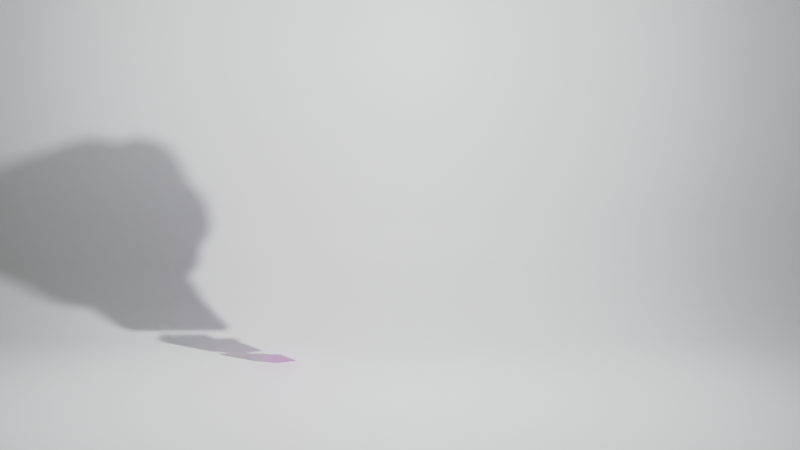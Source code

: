 # Source: fullstack_02_light_colour.blend  (saved by Blender 4.0.36; exported with 4.5.12 LTS)
import bpy
from mathutils import Matrix  # noqa: F401  (used for matrix-valued properties, if any)

bpy.ops.wm.read_factory_settings(use_empty=True)
scene = bpy.context.scene
scene.name = 'Scene'

# ---- collections
col_bkg = bpy.data.collections.new('bkg'); scene.collection.children.link(col_bkg)
col_logos = bpy.data.collections.new('logos'); scene.collection.children.link(col_logos)
col_shadow = bpy.data.collections.new('Shadow'); scene.collection.children.link(col_shadow)
col_shadow.hide_render = True
col_shadow.hide_viewport = True

# ---- images (referenced by path relative to the original .blend; pixels are not part of the script)
import os
ASSET_DIR = os.environ.get("B2B_ASSET_DIR", "")  # directory of the original .blend (textures are referenced by path, not embedded)
HERE = os.path.dirname(os.path.abspath(__file__))  # packed textures are extracted next to this script under _unpacked/

def load_image(name, relpath, width, height, colorspace="sRGB"):
    """Load a texture the original file referenced (path relative to the .blend, or extracted next to this script)."""
    p = next((c for c in (os.path.join(HERE, relpath), os.path.join(ASSET_DIR, relpath)) if relpath and os.path.exists(c)), "")
    if p:
        img = bpy.data.images.load(p, check_existing=True)
        img.name = name
    else:  # same state as the original file: an image datablock whose file is absent (Cycles renders it pink)
        img = bpy.data.images.new(name, width, height)
        img.source = "FILE"
        img.filepath = "//" + (relpath or name)
    img.colorspace_settings.name = colorspace
    return img
img_html5_png = load_image('html5.png', 'html5.png', 1024, 1024, 'sRGB')
img_css_png = load_image('css.png', 'css.png', 1024, 1024, 'sRGB')
img_javascript_png = load_image('javascript.png', 'javascript.png', 1024, 1024, 'sRGB')

# ---- materials (node trees are filled in below, after node groups)
mat_material_001 = bpy.data.materials.new('Material.001')
mat_html___shield = bpy.data.materials.new('html - shield')
mat_html___title_text = bpy.data.materials.new('html - title text')
mat_css = bpy.data.materials.new('css')
mat_js = bpy.data.materials.new('js')
mat_react = bpy.data.materials.new('react')

# ---- material node trees
mat_material_001.use_nodes = True; mat_material_001.node_tree.nodes.clear()
_N = mat_material_001.node_tree.nodes; _L = mat_material_001.node_tree.links
n0 = _N.new('ShaderNodeBsdfPrincipled'); n0.name = 'Principled BSDF'; n0.location = (10, 300)
n0.distribution = 'GGX'
n0.subsurface_method = 'RANDOM_WALK_SKIN'
n0.inputs[3].default_value = 1.45
n0.inputs[27].default_value = (0.0, 0.0, 0.0, 1.0)
n0.inputs[28].default_value = 1.0
n1 = _N.new('ShaderNodeOutputMaterial'); n1.name = 'Material Output'; n1.location = (300, 300)
_L.new(n0.outputs[0], n1.inputs[0])
n1.is_active_output = True
mat_html___shield.use_nodes = True; mat_html___shield.node_tree.nodes.clear()
_N = mat_html___shield.node_tree.nodes; _L = mat_html___shield.node_tree.links
n0 = _N.new('ShaderNodeOutputMaterial'); n0.name = 'Material Output'; n0.location = (300, 300)
n1 = _N.new('ShaderNodeTexImage'); n1.name = 'Image Texture'; n1.location = (-488, 157)
n1.image = img_html5_png
n2 = _N.new('ShaderNodeBsdfPrincipled'); n2.name = 'Principled BSDF'; n2.location = (-46, 294)
n2.distribution = 'GGX'
n2.subsurface_method = 'RANDOM_WALK_SKIN'
n2.inputs[2].default_value = 0.2068
n2.inputs[3].default_value = 1.45
n2.inputs[27].default_value = (0.0, 0.0, 0.0, 1.0)
n2.inputs[28].default_value = 1.0
_L.new(n2.outputs[0], n0.inputs[0])
_L.new(n1.outputs[0], n2.inputs[0])
n0.is_active_output = True
mat_html___title_text.use_nodes = True; mat_html___title_text.node_tree.nodes.clear()
_N = mat_html___title_text.node_tree.nodes; _L = mat_html___title_text.node_tree.links
n0 = _N.new('ShaderNodeBsdfPrincipled'); n0.name = 'Principled BSDF'; n0.location = (10, 300)
n0.distribution = 'GGX'
n0.subsurface_method = 'RANDOM_WALK_SKIN'
n0.inputs[0].default_value = (0.003347, 0.003347, 0.003035, 1.0)
n0.inputs[3].default_value = 1.45
n0.inputs[27].default_value = (0.0, 0.0, 0.0, 1.0)
n0.inputs[28].default_value = 1.0
n1 = _N.new('ShaderNodeOutputMaterial'); n1.name = 'Material Output'; n1.location = (300, 300)
_L.new(n0.outputs[0], n1.inputs[0])
n1.is_active_output = True
mat_css.use_nodes = True; mat_css.node_tree.nodes.clear()
_N = mat_css.node_tree.nodes; _L = mat_css.node_tree.links
n0 = _N.new('ShaderNodeOutputMaterial'); n0.name = 'Material Output'; n0.location = (415, 303)
n1 = _N.new('ShaderNodeBsdfPrincipled'); n1.name = 'Principled BSDF'; n1.location = (74, 315)
n1.distribution = 'GGX'
n1.subsurface_method = 'RANDOM_WALK_SKIN'
n1.inputs[3].default_value = 1.45
n1.inputs[27].default_value = (0.0, 0.0, 0.0, 1.0)
n1.inputs[28].default_value = 1.0
n2 = _N.new('ShaderNodeTexImage'); n2.name = 'Image Texture'; n2.location = (-402, 263)
n2.image = img_css_png
_L.new(n1.outputs[0], n0.inputs[0])
_L.new(n2.outputs[0], n1.inputs[0])
n0.is_active_output = True
mat_js.use_nodes = True; mat_js.node_tree.nodes.clear()
_N = mat_js.node_tree.nodes; _L = mat_js.node_tree.links
n0 = _N.new('ShaderNodeOutputMaterial'); n0.name = 'Material Output'; n0.location = (300, 300)
n1 = _N.new('ShaderNodeBsdfPrincipled'); n1.name = 'Principled BSDF'; n1.location = (10, 300)
n1.distribution = 'GGX'
n1.subsurface_method = 'RANDOM_WALK_SKIN'
n1.inputs[3].default_value = 1.45
n1.inputs[27].default_value = (0.0, 0.0, 0.0, 1.0)
n1.inputs[28].default_value = 1.0
n2 = _N.new('ShaderNodeTexImage'); n2.name = 'Image Texture'; n2.location = (-318, 279)
n2.image = img_javascript_png
_L.new(n1.outputs[0], n0.inputs[0])
_L.new(n2.outputs[0], n1.inputs[0])
n0.is_active_output = True
mat_react.use_nodes = True; mat_react.node_tree.nodes.clear()
_N = mat_react.node_tree.nodes; _L = mat_react.node_tree.links
n0 = _N.new('ShaderNodeBsdfPrincipled'); n0.name = 'Principled BSDF'; n0.location = (10, 300)
n0.distribution = 'GGX'
n0.subsurface_method = 'RANDOM_WALK_SKIN'
n0.inputs[0].default_value = (0.006995, 0.3419, 0.5906, 1.0)
n0.inputs[2].default_value = 0.3114
n0.inputs[3].default_value = 1.45
n0.inputs[27].default_value = (0.0, 0.0, 0.0, 1.0)
n0.inputs[28].default_value = 1.0
n1 = _N.new('ShaderNodeOutputMaterial'); n1.name = 'Material Output'; n1.location = (300, 300)
_L.new(n0.outputs[0], n1.inputs[0])
n1.is_active_output = True

# ---- world
world_world = bpy.data.worlds.new('World'); scene.world = world_world
world_world.use_nodes = True; world_world.node_tree.nodes.clear()
_N = world_world.node_tree.nodes; _L = world_world.node_tree.links
n0 = _N.new('ShaderNodeOutputWorld'); n0.name = 'World Output'; n0.location = (300, 300)
n1 = _N.new('ShaderNodeBackground'); n1.name = 'Background'; n1.location = (10, 300)
n1.inputs[0].default_value = (0.05088, 0.05088, 0.05088, 1.0)
n1.inputs[1].default_value = 2.5
_L.new(n1.outputs[0], n0.inputs[0])
n0.is_active_output = True
world_world.color = (0.05088, 0.05088, 0.05088)
world_world.use_sun_shadow = False
world_world.sun_shadow_jitter_overblur = 0.0

# ---- cameras
cam_camera = bpy.data.cameras.new('Camera')
cam_camera.clip_end = 100.0
cam_camera.ortho_scale = 7.314
cam_camera.dof.use_dof = True
cam_camera.dof.aperture_fstop = 4.0

# ---- lights
light_light = bpy.data.lights.new('Light', 'POINT')
light_light.color = (0.9527, 0.9853, 1.0)
light_light.transmission_factor = 0.0
light_light.use_soft_falloff = False
light_light.energy = 1000.0
light_light.shadow_soft_size = 0.1
light_light.shadow_maximum_resolution = 0.006
light_light.use_absolute_resolution = True
light_light_001 = bpy.data.lights.new('Light.001', 'POINT')
light_light_001.color = (0.9335, 1.0, 0.9702)
light_light_001.transmission_factor = 0.0
light_light_001.use_shadow = False
light_light_001.use_soft_falloff = False
light_light_001.energy = 200.0
light_light_001.shadow_soft_size = 0.1
light_light_001.shadow_maximum_resolution = 0.006
light_light_001.use_absolute_resolution = True

# ---- meshes
me_plane = bpy.data.meshes.new('Plane')
me_plane.from_pydata([(-1.0, -16.74, 0.0), (1.0, -16.74, 0.0), (-1.0, 1.0, 0.0), (1.0, 1.0, 0.0), (-1.0, 1.506, 0.1306), (1.0, 1.506, 0.1306), (-1.0, 1.939, 0.3593), (1.0, 1.939, 0.3593), (-1.0, 2.437, 0.8329), (1.0, 2.437, 0.8329), (-1.0, 2.772, 1.462), (1.0, 2.772, 1.462), (-1.0, 2.837, 2.719), (1.0, 2.837, 2.719), (-1.0, 2.837, 5.022), (1.0, 2.837, 5.022), (-1.0, 2.837, 12.34), (1.0, 2.837, 12.34)], [], [(0, 1, 3, 2), (2, 3, 5, 4), (4, 5, 7, 6), (6, 7, 9, 8), (8, 9, 11, 10), (10, 11, 13, 12), (12, 13, 15, 14), (14, 15, 17, 16)])
me_plane.polygons.foreach_set('use_smooth', [True] * 8)
_uv = me_plane.uv_layers.new(name='UVMap')
_uv.uv.foreach_set('vector', [0.0, 0.0, 1.0, 0.0, 1.0, 1.0, 0.0, 1.0, 0.0, 1.0, 1.0, 1.0, 1.0, 1.0, 0.0, 1.0, 0.0, 1.0, 1.0, 1.0, 1.0, 1.0, 0.0, 1.0, 0.0, 1.0, 1.0, 1.0, 1.0, 1.0, 0.0, 1.0, 0.0, 1.0, 1.0, 1.0, 1.0, 1.0, 0.0, 1.0, 0.0, 1.0, 1.0, 1.0, 1.0, 1.0, 0.0, 1.0, 0.0, 1.0, 1.0, 1.0, 1.0, 1.0, 0.0, 1.0, 0.0, 1.0, 1.0, 1.0, 1.0, 1.0, 0.0, 1.0])
me_plane.materials.append(mat_material_001)
me_plane.update()
me_plane_001 = bpy.data.meshes.new('Plane.001')
me_plane_001.from_pydata([(1.658, 4.225e-08, 0.04812), (2.189, 4.196e-08, 0.05029), (1.599, 1.354e-07, 0.7045), (2.241, 1.358e-07, 0.7011), (1.923, -0.0641, -0.02833), (1.92, -0.03502, 0.7028), (1.67, 1.137e-07, 0.8633), (1.704, 1.137e-07, 0.8633), (1.67, 1.192e-07, 0.8232), (1.704, 1.193e-07, 0.8232), (1.67, 1.245e-07, 0.7811), (1.704, 1.246e-07, 0.7877), (1.67, 1.301e-07, 0.7471), (1.704, 1.302e-07, 0.7471), (1.748, 1.192e-07, 0.8232), (1.748, 1.245e-07, 0.7877), (1.788, 1.192e-07, 0.8232), (1.788, 1.245e-07, 0.7811), (1.748, 1.138e-07, 0.8633), (1.788, 1.138e-07, 0.8633), (1.748, 1.302e-07, 0.7471), (1.788, 1.302e-07, 0.7471), (1.807, 1.191e-07, 0.8232), (1.807, 1.137e-07, 0.8633), (1.844, 1.191e-07, 0.8232), (1.844, 1.137e-07, 0.8633), (1.883, 1.189e-07, 0.8232), (1.883, 1.135e-07, 0.8633), (1.919, 1.19e-07, 0.8232), (1.919, 1.136e-07, 0.8633), (1.844, 1.244e-07, 0.7811), (1.883, 1.242e-07, 0.7811), (1.844, 1.303e-07, 0.7471), (1.883, 1.302e-07, 0.7471), (1.939, 1.22e-07, 0.8038), (1.939, 1.138e-07, 0.8633), (1.978, 1.22e-07, 0.8042), (1.978, 1.137e-07, 0.8633), (1.939, 1.301e-07, 0.7471), (1.978, 1.3e-07, 0.7471), (2.006, 1.276e-07, 0.7621), (2.007, 1.194e-07, 0.821), (2.035, 1.22e-07, 0.8042), (2.036, 1.137e-07, 0.8633), (2.076, 1.22e-07, 0.8042), (2.076, 1.137e-07, 0.8633), (2.037, 1.301e-07, 0.7471), (2.076, 1.301e-07, 0.7471), (2.102, 1.247e-07, 0.7811), (2.102, 1.139e-07, 0.8633), (2.102, 1.3e-07, 0.7471), (2.135, 1.244e-07, 0.7811), (2.135, 1.137e-07, 0.8633), (2.135, 1.297e-07, 0.7471), (2.194, 1.248e-07, 0.7811), (2.194, 1.301e-07, 0.7471)], [], [(0, 4, 1, 3, 5, 2), (6, 7, 9, 8), (8, 9, 11, 10), (10, 11, 13, 12), (11, 9, 14, 15), (15, 14, 16, 17), (16, 14, 18, 19), (15, 17, 21, 20), (22, 23, 25, 24), (24, 25, 27, 26), (26, 27, 29, 28), (24, 26, 31, 30), (30, 31, 33, 32), (34, 35, 37, 36), (34, 36, 39, 38), (36, 37, 41, 40), (40, 41, 43, 42), (42, 43, 45, 44), (42, 44, 47, 46), (48, 49, 52, 51), (48, 51, 53, 50), (53, 51, 54, 55)])
me_plane_001.polygons.foreach_set('material_index', [0, 1, 1, 1, 1, 1, 1, 1, 1, 1, 1, 1, 1, 1, 1, 1, 1, 1, 1, 1, 1, 1])
_uv = me_plane_001.uv_layers.new(name='UVMap')
_uv.uv.foreach_set('vector', [0.1946, 0.1253, 0.5041, 0.04709, 0.8225, 0.1269, 0.8913, 0.7733, 0.5072, 0.7754, 0.1256, 0.7753, 0.0, 0.0, 0.0, 0.0, 0.0, 0.0, 0.0, 0.0, 0.0, 0.0, 0.0, 0.0, 0.0, 0.0, 0.0, 0.0, 0.0, 0.0, 0.0, 0.0, 0.0, 0.0, 0.0, 0.0, 0.0, 0.0, 0.0, 0.0, 0.0, 0.0, 0.0, 0.0, 0.0, 0.0, 0.0, 0.0, 0.0, 0.0, 0.0, 0.0, 0.0, 0.0, 0.0, 0.0, 0.0, 0.0, 0.0, 0.0, 0.0, 0.0, 0.0, 0.0, 0.0, 0.0, 0.0, 0.0, 0.0, 0.0, 0.0, 0.0, 0.0, 0.0, 0.0, 0.0, 0.0, 0.0, 0.0, 0.0, 0.0, 0.0, 0.0, 0.0, 0.0, 0.0, 0.0, 0.0, 0.0, 0.0, 0.0, 0.0, 0.0, 0.0, 0.0, 0.0, 0.0, 0.0, 0.0, 0.0, 0.0, 0.0, 0.0, 0.0, 0.0, 0.0, 0.0, 0.0, 0.0, 0.0, 0.0, 0.0, 0.0, 0.0, 0.0, 0.0, 0.0, 0.0, 0.0, 0.0, 0.0, 0.0, 0.0, 0.0, 0.0, 0.0, 0.0, 0.0, 0.0, 0.0, 0.0, 0.0, 0.0, 0.0, 0.0, 0.0, 0.0, 0.0, 0.0, 0.0, 0.0, 0.0, 0.0, 0.0, 0.0, 0.0, 0.0, 0.0, 0.0, 0.0, 0.0, 0.0, 0.0, 0.0, 0.0, 0.0, 0.0, 0.0, 0.0, 0.0, 0.0, 0.0, 0.0, 0.0, 0.0, 0.0, 0.0, 0.0, 0.0, 0.0, 0.0, 0.0, 0.0, 0.0, 0.0, 0.0, 0.0, 0.0, 0.0, 0.0])
me_plane_001.materials.append(mat_html___shield)
me_plane_001.materials.append(mat_html___title_text)
me_plane_001.update()
me_plane_002 = bpy.data.meshes.new('Plane.002')
me_plane_002.from_pydata([(1.658, 4.225e-08, 0.04812), (2.189, 4.196e-08, 0.05029), (1.599, 1.354e-07, 0.7045), (2.241, 1.358e-07, 0.7011), (1.923, -0.0641, -0.02833), (1.92, -0.03502, 0.7028), (1.734, 1.137e-07, 0.8633), (1.768, 1.137e-07, 0.8633), (1.734, 1.192e-07, 0.8232), (1.761, 1.193e-07, 0.8384), (1.734, 1.245e-07, 0.7811), (1.761, 1.246e-07, 0.7737), (1.734, 1.301e-07, 0.7471), (1.768, 1.302e-07, 0.7471), (1.832, 1.302e-07, 0.7471), (1.832, 1.246e-07, 0.7737), (1.833, 1.193e-07, 0.8384), (1.833, 1.137e-07, 0.8633), (1.866, 1.193e-07, 0.7697), (1.866, 1.193e-07, 0.7471), (1.965, 1.193e-07, 0.7471), (1.943, 1.193e-07, 0.7471), (1.943, 1.193e-07, 0.7697), (1.965, 1.193e-07, 0.7697), (1.965, 1.193e-07, 0.7913), (1.965, 1.193e-07, 0.8146), (1.965, 1.137e-07, 0.8633), (1.965, 1.193e-07, 0.8384), (1.943, 1.193e-07, 0.8146), (1.943, 1.193e-07, 0.7913), (1.893, 1.193e-07, 0.7913), (1.866, 1.192e-07, 0.7913), (1.866, 1.192e-07, 0.8146), (1.893, 1.193e-07, 0.8146), (1.893, 1.193e-07, 0.8384), (1.866, 1.192e-07, 0.8384), (1.901, 1.137e-07, 0.8633), (1.866, 1.137e-07, 0.8633), (2.0, 1.193e-07, 0.7697), (2.0, 1.193e-07, 0.7471), (2.1, 1.193e-07, 0.7471), (2.077, 1.193e-07, 0.7471), (2.077, 1.193e-07, 0.7697), (2.1, 1.193e-07, 0.7697), (2.1, 1.193e-07, 0.7913), (2.1, 1.193e-07, 0.8146), (2.099, 1.137e-07, 0.8633), (2.099, 1.193e-07, 0.8384), (2.077, 1.193e-07, 0.8146), (2.077, 1.193e-07, 0.7913), (2.028, 1.193e-07, 0.7913), (2.0, 1.192e-07, 0.7913), (2.0, 1.192e-07, 0.8146), (2.028, 1.193e-07, 0.8146), (2.028, 1.193e-07, 0.8384), (2.0, 1.192e-07, 0.8384), (2.035, 1.137e-07, 0.8633), (2.0, 1.137e-07, 0.8633)], [], [(0, 4, 1, 3, 5, 2), (6, 7, 9, 8), (8, 9, 11, 10), (10, 11, 13, 12), (13, 11, 15, 14), (9, 7, 17, 16), (22, 23, 20, 21), (22, 21, 19, 18), (29, 24, 23, 22), (29, 28, 25, 24), (34, 36, 26, 27), (30, 33, 28, 29), (32, 33, 30, 31), (35, 34, 33, 32), (37, 36, 34, 35), (42, 43, 40, 41), (42, 41, 39, 38), (49, 44, 43, 42), (49, 48, 45, 44), (54, 56, 46, 47), (50, 53, 48, 49), (52, 53, 50, 51), (55, 54, 53, 52), (57, 56, 54, 55)])
me_plane_002.polygons.foreach_set('material_index', [2, 1, 1, 1, 1, 1, 1, 1, 1, 1, 1, 1, 1, 1, 1, 1, 1, 1, 1, 1, 1, 1, 1, 1])
_uv = me_plane_002.uv_layers.new(name='UVMap')
_uv.uv.foreach_set('vector', [0.1946, 0.1253, 0.5041, 0.04709, 0.8225, 0.1269, 0.8913, 0.7733, 0.5072, 0.7754, 0.1256, 0.7753, 0.0, 0.0, 0.0, 0.0, 0.0, 0.0, 0.0, 0.0, 0.0, 0.0, 0.0, 0.0, 0.0, 0.0, 0.0, 0.0, 0.0, 0.0, 0.0, 0.0, 0.0, 0.0, 0.0, 0.0, 0.0, 0.0, 0.0, 0.0, 0.0, 0.0, 0.0, 0.0, 0.0, 0.0, 0.0, 0.0, 0.0, 0.0, 0.0, 0.0, 0.0, 0.0, 0.0, 0.0, 0.0, 0.0, 0.0, 0.0, 0.0, 0.0, 0.0, 0.0, 0.0, 0.0, 0.0, 0.0, 0.0, 0.0, 0.0, 0.0, 0.0, 0.0, 0.0, 0.0, 0.0, 0.0, 0.0, 0.0, 0.0, 0.0, 0.0, 0.0, 0.0, 0.0, 0.0, 0.0, 0.0, 0.0, 0.0, 0.0, 0.0, 0.0, 0.0, 0.0, 0.0, 0.0, 0.0, 0.0, 0.0, 0.0, 0.0, 0.0, 0.0, 0.0, 0.0, 0.0, 0.0, 0.0, 0.0, 0.0, 0.0, 0.0, 0.0, 0.0, 0.0, 0.0, 0.0, 0.0, 0.0, 0.0, 0.0, 0.0, 0.0, 0.0, 0.0, 0.0, 0.0, 0.0, 0.0, 0.0, 0.0, 0.0, 0.0, 0.0, 0.0, 0.0, 0.0, 0.0, 0.0, 0.0, 0.0, 0.0, 0.0, 0.0, 0.0, 0.0, 0.0, 0.0, 0.0, 0.0, 0.0, 0.0, 0.0, 0.0, 0.0, 0.0, 0.0, 0.0, 0.0, 0.0, 0.0, 0.0, 0.0, 0.0, 0.0, 0.0, 0.0, 0.0, 0.0, 0.0, 0.0, 0.0, 0.0, 0.0, 0.0, 0.0, 0.0, 0.0, 0.0, 0.0, 0.0, 0.0, 0.0, 0.0, 0.0, 0.0, 0.0, 0.0, 0.0, 0.0, 0.0, 0.0, 0.0, 0.0])
me_plane_002.materials.append(mat_html___shield)
me_plane_002.materials.append(mat_html___title_text)
me_plane_002.materials.append(mat_css)
me_plane_002.update()
me_plane_003 = bpy.data.meshes.new('Plane.003')
me_plane_003.from_pydata([(-1.0, 4.371e-08, -1.0), (1.0, 4.371e-08, -1.0), (-1.0, -4.371e-08, 1.0), (1.0, -4.371e-08, 1.0)], [], [(0, 1, 3, 2)])
_uv = me_plane_003.uv_layers.new(name='UVMap')
_uv.uv.foreach_set('vector', [0.9999, 0.9999, 9.998e-05, 0.9999, 0.0001001, 9.966e-05, 0.9999, 9.966e-05])
me_plane_003.materials.append(mat_js)
me_plane_003.update()
me_circle_001 = bpy.data.meshes.new('Circle.001')
me_circle_001.from_pydata([(0.0, 1.0, 0.0), (-0.3827, 0.9239, 0.0), (-0.7071, 0.7071, 0.0), (-0.9239, 0.3827, 0.0), (-1.0, 0.0, 0.0), (-0.9239, -0.3827, 0.0), (-0.7071, -0.7071, 0.0), (-0.3827, -0.9239, 0.0), (0.0, -1.0, 0.0), (0.3827, -0.9239, 0.0), (0.7071, -0.7071, 0.0), (0.9239, -0.3827, 0.0), (1.0, 0.0, 0.0), (0.9239, 0.3827, 0.0), (0.7071, 0.7071, 0.0), (0.3827, 0.9239, 0.0), (0.0, 1.0, 0.5682), (-0.3827, 0.9239, 0.5682), (-0.7071, 0.7071, 0.5682), (-0.9239, 0.3827, 0.5682), (-1.0, 2.484e-08, 0.5682), (-0.9239, -0.3827, 0.5682), (-0.7071, -0.7071, 0.5682), (-0.3827, -0.9239, 0.5682), (0.0, -1.0, 0.5682), (0.3827, -0.9239, 0.5682), (0.7071, -0.7071, 0.5682), (0.9239, -0.3827, 0.5682), (1.0, 2.484e-08, 0.5682), (0.9239, 0.3827, 0.5682), (0.7071, 0.7071, 0.5682), (0.3827, 0.9239, 0.5682), (1.0, 2.197e-08, 0.5026), (0.9239, 0.3827, 0.5026), (-0.9239, -0.3827, 0.5026), (-0.7071, -0.7071, 0.5026), (0.7071, 0.7071, 0.5026), (-0.3827, -0.9239, 0.5026), (0.3827, 0.9239, 0.5026), (0.0, -1.0, 0.5026), (0.0, 1.0, 0.5026), (-0.3827, 0.9239, 0.5026), (0.3827, -0.9239, 0.5026), (-0.7071, 0.7071, 0.5026), (0.7071, -0.7071, 0.5026), (-0.9239, 0.3827, 0.5026), (0.9239, -0.3827, 0.5026), (-1.0, 2.197e-08, 0.5026), (0.9239, 0.3827, 0.07573), (-0.7071, -0.7071, 0.07573), (0.7071, 0.7071, 0.07573), (-0.3827, -0.9239, 0.07573), (0.3827, 0.9239, 0.07573), (0.0, -1.0, 0.07573), (-0.3827, 0.9239, 0.07573), (0.3827, -0.9239, 0.07573), (-0.7071, 0.7071, 0.07573), (0.7071, -0.7071, 0.07573), (-0.9239, 0.3827, 0.07573), (0.9239, -0.3827, 0.07573), (-1.0, 3.31e-09, 0.07573), (1.0, 3.31e-09, 0.07573), (-0.9239, -0.3827, 0.07573), (0.0, 1.0, 0.07573)], [], [(33, 32, 28, 29), (35, 34, 21, 22), (36, 33, 29, 30), (37, 35, 22, 23), (38, 36, 30, 31), (39, 37, 23, 24), (41, 40, 16, 17), (40, 38, 31, 16), (42, 39, 24, 25), (43, 41, 17, 18), (44, 42, 25, 26), (45, 43, 18, 19), (46, 44, 26, 27), (47, 45, 19, 20), (32, 46, 27, 28), (34, 47, 20, 21), (17, 16, 31, 30, 29, 28, 27, 26, 25, 24, 23, 22, 21, 20, 19, 18), (1, 2, 3, 4, 5, 6, 7, 8, 9, 10, 11, 12, 13, 14, 15, 0), (62, 60, 47, 34), (61, 59, 46, 32), (60, 58, 45, 47), (59, 57, 44, 46), (58, 56, 43, 45), (57, 55, 42, 44), (56, 54, 41, 43), (55, 53, 39, 42), (63, 52, 38, 40), (54, 63, 40, 41), (53, 51, 37, 39), (52, 50, 36, 38), (51, 49, 35, 37), (50, 48, 33, 36), (49, 62, 34, 35), (48, 61, 32, 33), (13, 12, 61, 48), (6, 5, 62, 49), (14, 13, 48, 50), (7, 6, 49, 51), (15, 14, 50, 52), (8, 7, 51, 53), (1, 0, 63, 54), (0, 15, 52, 63), (9, 8, 53, 55), (2, 1, 54, 56), (10, 9, 55, 57), (3, 2, 56, 58), (11, 10, 57, 59), (4, 3, 58, 60), (12, 11, 59, 61), (5, 4, 60, 62)])
me_circle_001.polygons.foreach_set('use_smooth', [True] * 50)
_uv = me_circle_001.uv_layers.new(name='UVMap')
_uv.uv.foreach_set('vector', [0.0, 0.0, 0.0, 0.0, 0.0, 0.0, 0.0, 0.0, 0.0, 0.0, 0.0, 0.0, 0.0, 0.0, 0.0, 0.0, 0.0, 0.0, 0.0, 0.0, 0.0, 0.0, 0.0, 0.0, 0.0, 0.0, 0.0, 0.0, 0.0, 0.0, 0.0, 0.0, 0.0, 0.0, 0.0, 0.0, 0.0, 0.0, 0.0, 0.0, 0.0, 0.0, 0.0, 0.0, 0.0, 0.0, 0.0, 0.0, 0.0, 0.0, 0.0, 0.0, 0.0, 0.0, 0.0, 0.0, 0.0, 0.0, 0.0, 0.0, 0.0, 0.0, 0.0, 0.0, 0.0, 0.0, 0.0, 0.0, 0.0, 0.0, 0.0, 0.0, 0.0, 0.0, 0.0, 0.0, 0.0, 0.0, 0.0, 0.0, 0.0, 0.0, 0.0, 0.0, 0.0, 0.0, 0.0, 0.0, 0.0, 0.0, 0.0, 0.0, 0.0, 0.0, 0.0, 0.0, 0.0, 0.0, 0.0, 0.0, 0.0, 0.0, 0.0, 0.0, 0.0, 0.0, 0.0, 0.0, 0.0, 0.0, 0.0, 0.0, 0.0, 0.0, 0.0, 0.0, 0.0, 0.0, 0.0, 0.0, 0.0, 0.0, 0.0, 0.0, 0.0, 0.0, 0.0, 0.0, 0.0, 0.0, 0.0, 0.0, 0.0, 0.0, 0.0, 0.0, 0.0, 0.0, 0.0, 0.0, 0.0, 0.0, 0.0, 0.0, 0.0, 0.0, 0.0, 0.0, 0.0, 0.0, 0.0, 0.0, 0.0, 0.0, 0.0, 0.0, 0.0, 0.0, 0.0, 0.0, 0.0, 0.0, 0.0, 0.0, 0.0, 0.0, 0.0, 0.0, 0.0, 0.0, 0.0, 0.0, 0.0, 0.0, 0.0, 0.0, 0.0, 0.0, 0.0, 0.0, 0.0, 0.0, 0.0, 0.0, 0.0, 0.0, 0.0, 0.0, 0.0, 0.0, 0.0, 0.0, 0.0, 0.0, 0.0, 0.0, 0.0, 0.0, 0.0, 0.0, 0.0, 0.0, 0.0, 0.0, 0.0, 0.0, 0.0, 0.0, 0.0, 0.0, 0.0, 0.0, 0.0, 0.0, 0.0, 0.0, 0.0, 0.0, 0.0, 0.0, 0.0, 0.0, 0.0, 0.0, 0.0, 0.0, 0.0, 0.0, 0.0, 0.0, 0.0, 0.0, 0.0, 0.0, 0.0, 0.0, 0.0, 0.0, 0.0, 0.0, 0.0, 0.0, 0.0, 0.0, 0.0, 0.0, 0.0, 0.0, 0.0, 0.0, 0.0, 0.0, 0.0, 0.0, 0.0, 0.0, 0.0, 0.0, 0.0, 0.0, 0.0, 0.0, 0.0, 0.0, 0.0, 0.0, 0.0, 0.0, 0.0, 0.0, 0.0, 0.0, 0.0, 0.0, 0.0, 0.0, 0.0, 0.0, 0.0, 0.0, 0.0, 0.0, 0.0, 0.0, 0.0, 0.0, 0.0, 0.0, 0.0, 0.0, 0.0, 0.0, 0.0, 0.0, 0.0, 0.0, 0.0, 0.0, 0.0, 0.0, 0.0, 0.0, 0.0, 0.0, 0.0, 0.0, 0.0, 0.0, 0.0, 0.0, 0.0, 0.0, 0.0, 0.0, 0.0, 0.0, 0.0, 0.0, 0.0, 0.0, 0.0, 0.0, 0.0, 0.0, 0.0, 0.0, 0.0, 0.0, 0.0, 0.0, 0.0, 0.0, 0.0, 0.0, 0.0, 0.0, 0.0, 0.0, 0.0, 0.0, 0.0, 0.0, 0.0, 0.0, 0.0, 0.0, 0.0, 0.0, 0.0, 0.0, 0.0, 0.0, 0.0, 0.0, 0.0, 0.0, 0.0, 0.0, 0.0, 0.0, 0.0, 0.0, 0.0, 0.0, 0.0, 0.0, 0.0, 0.0, 0.0, 0.0, 0.0, 0.0, 0.0, 0.0, 0.0, 0.0, 0.0, 0.0, 0.0, 0.0, 0.0, 0.0, 0.0, 0.0, 0.0, 0.0, 0.0, 0.0, 0.0, 0.0, 0.0, 0.0, 0.0, 0.0, 0.0, 0.0, 0.0, 0.0, 0.0, 0.0, 0.0, 0.0, 0.0, 0.0, 0.0, 0.0, 0.0, 0.0, 0.0, 0.0, 0.0, 0.0, 0.0, 0.0, 0.0, 0.0, 0.0, 0.0, 0.0, 0.0, 0.0, 0.0, 0.0, 0.0, 0.0, 0.0, 0.0, 0.0, 0.0, 0.0, 0.0, 0.0, 0.0, 0.0, 0.0, 0.0, 0.0, 0.0, 0.0, 0.0, 0.0, 0.0, 0.0, 0.0, 0.0, 0.0, 0.0, 0.0])
me_circle_001.materials.append(mat_react)
me_circle_001.update()
me_plane_005 = bpy.data.meshes.new('Plane.005')
me_plane_005.from_pydata([(-2.012, -0.1355, 0.09938), (-1.838, 0.1997, 0.09866), (-1.881, 0.1356, 0.09878), (-1.956, 0.002912, 0.09904), (-1.762, 0.3009, 0.09863), (-1.68, 0.3884, 0.09887), (-1.599, 0.4427, 0.09936), (-1.514, 0.4682, 0.1001), (-1.438, 0.4581, 0.1009), (-1.385, 0.4152, 0.1018), (-1.356, 0.3433, 0.1027), (-1.353, 0.2467, 0.1035), (-1.375, 0.138, 0.104), (-1.413, 0.03047, 0.1045), (-1.459, -0.06917, 0.1052), (-1.511, -0.1606, 0.1061), (-1.57, -0.2442, 0.1065), (-1.634, -0.3184, 0.1065), (-1.702, -0.3843, 0.1066), (-1.777, -0.4391, 0.107), (-1.857, -0.4692, 0.1072), (-1.928, -0.4652, 0.1065), (-1.983, -0.4276, 0.1048), (-2.019, -0.354, 0.1025), (-2.03, -0.2518, 0.1004), (-1.917, 0.07561, 0.09891), (-1.804, 0.2474, 0.09861), (-1.859, 0.1696, 0.09871), (-1.989, -0.06814, 0.09916), (-1.721, 0.3485, 0.09871), (-1.64, 0.4193, 0.09908), (-1.556, 0.4595, 0.0997), (-1.473, 0.4677, 0.1005), (-1.408, 0.4403, 0.1014), (-1.367, 0.3826, 0.1023), (-1.351, 0.2973, 0.1032), (-1.361, 0.1929, 0.1038), (-1.392, 0.08355, 0.1043), (-1.435, -0.0204, 0.1048), (-1.484, -0.1159, 0.1057), (-1.54, -0.2035, 0.1064), (-1.602, -0.2824, 0.1066), (-1.667, -0.3523, 0.1065), (-1.739, -0.4138, 0.1068), (-1.817, -0.4581, 0.1072), (-1.894, -0.4715, 0.107), (-1.957, -0.4507, 0.1058), (-2.004, -0.3951, 0.1037), (-2.028, -0.3053, 0.1013), (-2.025, -0.1959, 0.09978)], [(25, 2), (26, 4), (27, 1), (28, 3), (29, 5), (30, 6), (31, 7), (32, 8), (33, 9), (34, 10), (35, 11), (36, 12), (37, 13), (38, 14), (39, 15), (40, 16), (41, 17), (42, 18), (43, 19), (44, 20), (45, 21), (46, 22), (47, 23), (48, 24), (49, 0), (3, 25), (1, 26), (2, 27), (0, 28), (4, 29), (5, 30), (6, 31), (7, 32), (8, 33), (9, 34), (10, 35), (11, 36), (12, 37), (13, 38), (14, 39), (15, 40), (16, 41), (17, 42), (18, 43), (19, 44), (20, 45), (21, 46), (22, 47), (23, 48), (24, 49)], [])
_uv = me_plane_005.uv_layers.new(name='UVMap')
_uv.uv.foreach_set('vector', [])
me_plane_005.materials.append(mat_react)
me_plane_005.update()
me_plane_006 = bpy.data.meshes.new('Plane.006')
me_plane_006.from_pydata([(-0.3311, -0.1295, -0.003418), (-0.1571, 0.2056, -0.004136), (-0.1995, 0.1416, -0.004015), (-0.2748, 0.008865, -0.003755), (-0.08052, 0.3069, -0.004166), (0.001293, 0.3944, -0.00393), (0.08186, 0.4487, -0.003434), (0.1677, 0.4741, -0.002711), (0.2434, 0.464, -0.00185), (0.2962, 0.4211, -0.0009575), (0.3253, 0.3492, -6.048e-05), (0.3283, 0.2526, 0.0007236), (0.3064, 0.144, 0.001254), (0.2683, 0.03642, 0.001725), (0.2221, -0.06321, 0.002437), (0.1699, -0.1547, 0.003261), (0.111, -0.2383, 0.003731), (0.04749, -0.3125, 0.003737), (-0.02044, -0.3783, 0.003794), (-0.09616, -0.4331, 0.004229), (-0.1758, -0.4633, 0.004454), (-0.2464, -0.4593, 0.003738), (-0.3013, -0.4216, 0.002034), (-0.3376, -0.348, -0.000308), (-0.3486, -0.2458, -0.002375), (-0.2354, 0.08156, -0.003883), (-0.1223, 0.2534, -0.004181), (-0.1779, 0.1755, -0.004087), (-0.3077, -0.06218, -0.003632), (-0.03945, 0.3545, -0.004085), (0.04124, 0.4253, -0.003711), (0.1247, 0.4655, -0.003097), (0.2078, 0.4736, -0.002291), (0.2728, 0.4463, -0.001406), (0.3139, 0.3886, -0.000504), (0.3302, 0.3033, 0.00036), (0.3201, 0.1989, 0.001017), (0.2888, 0.0895, 0.001472), (0.246, -0.01445, 0.002045), (0.1968, -0.1099, 0.002864), (0.1412, -0.1976, 0.003564), (0.07973, -0.2765, 0.003769), (0.01426, -0.3464, 0.003722), (-0.05735, -0.4079, 0.003982), (-0.1361, -0.4522, 0.004426), (-0.2127, -0.4656, 0.004232), (-0.2759, -0.4447, 0.002996), (-0.3224, -0.3891, 0.0008904), (-0.3465, -0.2994, -0.001447), (-0.3439, -0.19, -0.003018)], [(25, 2), (26, 4), (27, 1), (28, 3), (29, 5), (30, 6), (31, 7), (32, 8), (33, 9), (34, 10), (35, 11), (36, 12), (37, 13), (38, 14), (39, 15), (40, 16), (41, 17), (42, 18), (43, 19), (44, 20), (45, 21), (46, 22), (47, 23), (48, 24), (49, 0), (3, 25), (1, 26), (2, 27), (0, 28), (4, 29), (5, 30), (6, 31), (7, 32), (8, 33), (9, 34), (10, 35), (11, 36), (12, 37), (13, 38), (14, 39), (15, 40), (16, 41), (17, 42), (18, 43), (19, 44), (20, 45), (21, 46), (22, 47), (23, 48), (24, 49)], [])
_uv = me_plane_006.uv_layers.new(name='UVMap')
_uv.uv.foreach_set('vector', [])
me_plane_006.materials.append(mat_react)
me_plane_006.update()
me_plane_007 = bpy.data.meshes.new('Plane.007')
me_plane_007.from_pydata([(-0.3311, -0.1295, -0.003418), (-0.1571, 0.2056, -0.004136), (-0.1995, 0.1416, -0.004015), (-0.2748, 0.008865, -0.003755), (-0.08052, 0.3069, -0.004166), (0.001293, 0.3944, -0.00393), (0.08186, 0.4487, -0.003434), (0.1677, 0.4741, -0.002711), (0.2434, 0.464, -0.00185), (0.2962, 0.4211, -0.0009575), (0.3253, 0.3492, -6.048e-05), (0.3283, 0.2526, 0.0007236), (0.3064, 0.144, 0.001254), (0.2683, 0.03642, 0.001725), (0.2221, -0.06321, 0.002437), (0.1699, -0.1547, 0.003261), (0.111, -0.2383, 0.003731), (0.04749, -0.3125, 0.003737), (-0.02044, -0.3783, 0.003794), (-0.09616, -0.4331, 0.004229), (-0.1758, -0.4633, 0.004454), (-0.2464, -0.4593, 0.003738), (-0.3013, -0.4216, 0.002034), (-0.3376, -0.348, -0.000308), (-0.3486, -0.2458, -0.002375), (-0.2354, 0.08156, -0.003883), (-0.1223, 0.2534, -0.004181), (-0.1779, 0.1755, -0.004087), (-0.3077, -0.06218, -0.003632), (-0.03945, 0.3545, -0.004085), (0.04124, 0.4253, -0.003711), (0.1247, 0.4655, -0.003097), (0.2078, 0.4736, -0.002291), (0.2728, 0.4463, -0.001406), (0.3139, 0.3886, -0.000504), (0.3302, 0.3033, 0.00036), (0.3201, 0.1989, 0.001017), (0.2888, 0.0895, 0.001472), (0.246, -0.01445, 0.002045), (0.1968, -0.1099, 0.002864), (0.1412, -0.1976, 0.003564), (0.07973, -0.2765, 0.003769), (0.01426, -0.3464, 0.003722), (-0.05735, -0.4079, 0.003982), (-0.1361, -0.4522, 0.004426), (-0.2127, -0.4656, 0.004232), (-0.2759, -0.4447, 0.002996), (-0.3224, -0.3891, 0.0008904), (-0.3465, -0.2994, -0.001447), (-0.3439, -0.19, -0.003018)], [(25, 2), (26, 4), (27, 1), (28, 3), (29, 5), (30, 6), (31, 7), (32, 8), (33, 9), (34, 10), (35, 11), (36, 12), (37, 13), (38, 14), (39, 15), (40, 16), (41, 17), (42, 18), (43, 19), (44, 20), (45, 21), (46, 22), (47, 23), (48, 24), (49, 0), (3, 25), (1, 26), (2, 27), (0, 28), (4, 29), (5, 30), (6, 31), (7, 32), (8, 33), (9, 34), (10, 35), (11, 36), (12, 37), (13, 38), (14, 39), (15, 40), (16, 41), (17, 42), (18, 43), (19, 44), (20, 45), (21, 46), (22, 47), (23, 48), (24, 49)], [])
_uv = me_plane_007.uv_layers.new(name='UVMap')
_uv.uv.foreach_set('vector', [])
me_plane_007.materials.append(mat_react)
me_plane_007.update()
me_plane_004 = bpy.data.meshes.new('Plane.004')
me_plane_004.from_pydata([(1.658, 4.225e-08, 0.04812), (2.189, 4.196e-08, 0.05029), (1.599, 1.354e-07, 0.7045), (2.241, 1.358e-07, 0.7011), (1.923, -0.0641, -0.02833), (1.92, -0.03502, 0.7028), (1.67, 1.137e-07, 0.8633), (1.704, 1.137e-07, 0.8633), (1.67, 1.192e-07, 0.8232), (1.704, 1.193e-07, 0.8232), (1.67, 1.245e-07, 0.7811), (1.704, 1.246e-07, 0.7877), (1.67, 1.301e-07, 0.7471), (1.704, 1.302e-07, 0.7471), (1.748, 1.192e-07, 0.8232), (1.748, 1.245e-07, 0.7877), (1.788, 1.192e-07, 0.8232), (1.788, 1.245e-07, 0.7811), (1.748, 1.138e-07, 0.8633), (1.788, 1.138e-07, 0.8633), (1.748, 1.302e-07, 0.7471), (1.788, 1.302e-07, 0.7471), (1.807, 1.191e-07, 0.8232), (1.807, 1.137e-07, 0.8633), (1.844, 1.191e-07, 0.8232), (1.844, 1.137e-07, 0.8633), (1.883, 1.189e-07, 0.8232), (1.883, 1.135e-07, 0.8633), (1.919, 1.19e-07, 0.8232), (1.919, 1.136e-07, 0.8633), (1.844, 1.244e-07, 0.7811), (1.883, 1.242e-07, 0.7811), (1.844, 1.303e-07, 0.7471), (1.883, 1.302e-07, 0.7471), (1.939, 1.22e-07, 0.8038), (1.939, 1.138e-07, 0.8633), (1.978, 1.22e-07, 0.8042), (1.978, 1.137e-07, 0.8633), (1.939, 1.301e-07, 0.7471), (1.978, 1.3e-07, 0.7471), (2.006, 1.276e-07, 0.7621), (2.007, 1.194e-07, 0.821), (2.035, 1.22e-07, 0.8042), (2.036, 1.137e-07, 0.8633), (2.076, 1.22e-07, 0.8042), (2.076, 1.137e-07, 0.8633), (2.037, 1.301e-07, 0.7471), (2.076, 1.301e-07, 0.7471), (2.102, 1.247e-07, 0.7811), (2.102, 1.139e-07, 0.8633), (2.102, 1.3e-07, 0.7471), (2.135, 1.244e-07, 0.7811), (2.135, 1.137e-07, 0.8633), (2.135, 1.297e-07, 0.7471), (2.194, 1.248e-07, 0.7811), (2.194, 1.301e-07, 0.7471)], [], [(0, 4, 1, 3, 5, 2), (6, 7, 9, 8), (8, 9, 11, 10), (10, 11, 13, 12), (11, 9, 14, 15), (15, 14, 16, 17), (16, 14, 18, 19), (15, 17, 21, 20), (22, 23, 25, 24), (24, 25, 27, 26), (26, 27, 29, 28), (24, 26, 31, 30), (30, 31, 33, 32), (34, 35, 37, 36), (34, 36, 39, 38), (36, 37, 41, 40), (40, 41, 43, 42), (42, 43, 45, 44), (42, 44, 47, 46), (48, 49, 52, 51), (48, 51, 53, 50), (53, 51, 54, 55)])
me_plane_004.polygons.foreach_set('material_index', [0, 1, 1, 1, 1, 1, 1, 1, 1, 1, 1, 1, 1, 1, 1, 1, 1, 1, 1, 1, 1, 1])
_uv = me_plane_004.uv_layers.new(name='UVMap')
_uv.uv.foreach_set('vector', [0.1946, 0.1253, 0.5041, 0.04709, 0.8225, 0.1269, 0.8913, 0.7733, 0.5072, 0.7754, 0.1256, 0.7753, 0.0, 0.0, 0.0, 0.0, 0.0, 0.0, 0.0, 0.0, 0.0, 0.0, 0.0, 0.0, 0.0, 0.0, 0.0, 0.0, 0.0, 0.0, 0.0, 0.0, 0.0, 0.0, 0.0, 0.0, 0.0, 0.0, 0.0, 0.0, 0.0, 0.0, 0.0, 0.0, 0.0, 0.0, 0.0, 0.0, 0.0, 0.0, 0.0, 0.0, 0.0, 0.0, 0.0, 0.0, 0.0, 0.0, 0.0, 0.0, 0.0, 0.0, 0.0, 0.0, 0.0, 0.0, 0.0, 0.0, 0.0, 0.0, 0.0, 0.0, 0.0, 0.0, 0.0, 0.0, 0.0, 0.0, 0.0, 0.0, 0.0, 0.0, 0.0, 0.0, 0.0, 0.0, 0.0, 0.0, 0.0, 0.0, 0.0, 0.0, 0.0, 0.0, 0.0, 0.0, 0.0, 0.0, 0.0, 0.0, 0.0, 0.0, 0.0, 0.0, 0.0, 0.0, 0.0, 0.0, 0.0, 0.0, 0.0, 0.0, 0.0, 0.0, 0.0, 0.0, 0.0, 0.0, 0.0, 0.0, 0.0, 0.0, 0.0, 0.0, 0.0, 0.0, 0.0, 0.0, 0.0, 0.0, 0.0, 0.0, 0.0, 0.0, 0.0, 0.0, 0.0, 0.0, 0.0, 0.0, 0.0, 0.0, 0.0, 0.0, 0.0, 0.0, 0.0, 0.0, 0.0, 0.0, 0.0, 0.0, 0.0, 0.0, 0.0, 0.0, 0.0, 0.0, 0.0, 0.0, 0.0, 0.0, 0.0, 0.0, 0.0, 0.0, 0.0, 0.0, 0.0, 0.0, 0.0, 0.0, 0.0, 0.0, 0.0, 0.0, 0.0, 0.0, 0.0, 0.0])
me_plane_004.materials.append(mat_html___shield)
me_plane_004.materials.append(mat_html___title_text)
me_plane_004.update()
me_plane_008 = bpy.data.meshes.new('Plane.008')
me_plane_008.from_pydata([(1.658, 4.225e-08, 0.04812), (2.189, 4.196e-08, 0.05029), (1.599, 1.354e-07, 0.7045), (2.241, 1.358e-07, 0.7011), (1.923, -0.0641, -0.02833), (1.92, -0.03502, 0.7028), (1.734, 1.137e-07, 0.8633), (1.768, 1.137e-07, 0.8633), (1.734, 1.192e-07, 0.8232), (1.761, 1.193e-07, 0.8384), (1.734, 1.245e-07, 0.7811), (1.761, 1.246e-07, 0.7737), (1.734, 1.301e-07, 0.7471), (1.768, 1.302e-07, 0.7471), (1.832, 1.302e-07, 0.7471), (1.832, 1.246e-07, 0.7737), (1.833, 1.193e-07, 0.8384), (1.833, 1.137e-07, 0.8633), (1.866, 1.193e-07, 0.7697), (1.866, 1.193e-07, 0.7471), (1.965, 1.193e-07, 0.7471), (1.943, 1.193e-07, 0.7471), (1.943, 1.193e-07, 0.7697), (1.965, 1.193e-07, 0.7697), (1.965, 1.193e-07, 0.7913), (1.965, 1.193e-07, 0.8146), (1.965, 1.137e-07, 0.8633), (1.965, 1.193e-07, 0.8384), (1.943, 1.193e-07, 0.8146), (1.943, 1.193e-07, 0.7913), (1.893, 1.193e-07, 0.7913), (1.866, 1.192e-07, 0.7913), (1.866, 1.192e-07, 0.8146), (1.893, 1.193e-07, 0.8146), (1.893, 1.193e-07, 0.8384), (1.866, 1.192e-07, 0.8384), (1.901, 1.137e-07, 0.8633), (1.866, 1.137e-07, 0.8633), (2.0, 1.193e-07, 0.7697), (2.0, 1.193e-07, 0.7471), (2.1, 1.193e-07, 0.7471), (2.077, 1.193e-07, 0.7471), (2.077, 1.193e-07, 0.7697), (2.1, 1.193e-07, 0.7697), (2.1, 1.193e-07, 0.7913), (2.1, 1.193e-07, 0.8146), (2.099, 1.137e-07, 0.8633), (2.099, 1.193e-07, 0.8384), (2.077, 1.193e-07, 0.8146), (2.077, 1.193e-07, 0.7913), (2.028, 1.193e-07, 0.7913), (2.0, 1.192e-07, 0.7913), (2.0, 1.192e-07, 0.8146), (2.028, 1.193e-07, 0.8146), (2.028, 1.193e-07, 0.8384), (2.0, 1.192e-07, 0.8384), (2.035, 1.137e-07, 0.8633), (2.0, 1.137e-07, 0.8633)], [], [(0, 4, 1, 3, 5, 2), (6, 7, 9, 8), (8, 9, 11, 10), (10, 11, 13, 12), (13, 11, 15, 14), (9, 7, 17, 16), (22, 23, 20, 21), (22, 21, 19, 18), (29, 24, 23, 22), (29, 28, 25, 24), (34, 36, 26, 27), (30, 33, 28, 29), (32, 33, 30, 31), (35, 34, 33, 32), (37, 36, 34, 35), (42, 43, 40, 41), (42, 41, 39, 38), (49, 44, 43, 42), (49, 48, 45, 44), (54, 56, 46, 47), (50, 53, 48, 49), (52, 53, 50, 51), (55, 54, 53, 52), (57, 56, 54, 55)])
me_plane_008.polygons.foreach_set('material_index', [2, 1, 1, 1, 1, 1, 1, 1, 1, 1, 1, 1, 1, 1, 1, 1, 1, 1, 1, 1, 1, 1, 1, 1])
_uv = me_plane_008.uv_layers.new(name='UVMap')
_uv.uv.foreach_set('vector', [0.1946, 0.1253, 0.5041, 0.04709, 0.8225, 0.1269, 0.8913, 0.7733, 0.5072, 0.7754, 0.1256, 0.7753, 0.0, 0.0, 0.0, 0.0, 0.0, 0.0, 0.0, 0.0, 0.0, 0.0, 0.0, 0.0, 0.0, 0.0, 0.0, 0.0, 0.0, 0.0, 0.0, 0.0, 0.0, 0.0, 0.0, 0.0, 0.0, 0.0, 0.0, 0.0, 0.0, 0.0, 0.0, 0.0, 0.0, 0.0, 0.0, 0.0, 0.0, 0.0, 0.0, 0.0, 0.0, 0.0, 0.0, 0.0, 0.0, 0.0, 0.0, 0.0, 0.0, 0.0, 0.0, 0.0, 0.0, 0.0, 0.0, 0.0, 0.0, 0.0, 0.0, 0.0, 0.0, 0.0, 0.0, 0.0, 0.0, 0.0, 0.0, 0.0, 0.0, 0.0, 0.0, 0.0, 0.0, 0.0, 0.0, 0.0, 0.0, 0.0, 0.0, 0.0, 0.0, 0.0, 0.0, 0.0, 0.0, 0.0, 0.0, 0.0, 0.0, 0.0, 0.0, 0.0, 0.0, 0.0, 0.0, 0.0, 0.0, 0.0, 0.0, 0.0, 0.0, 0.0, 0.0, 0.0, 0.0, 0.0, 0.0, 0.0, 0.0, 0.0, 0.0, 0.0, 0.0, 0.0, 0.0, 0.0, 0.0, 0.0, 0.0, 0.0, 0.0, 0.0, 0.0, 0.0, 0.0, 0.0, 0.0, 0.0, 0.0, 0.0, 0.0, 0.0, 0.0, 0.0, 0.0, 0.0, 0.0, 0.0, 0.0, 0.0, 0.0, 0.0, 0.0, 0.0, 0.0, 0.0, 0.0, 0.0, 0.0, 0.0, 0.0, 0.0, 0.0, 0.0, 0.0, 0.0, 0.0, 0.0, 0.0, 0.0, 0.0, 0.0, 0.0, 0.0, 0.0, 0.0, 0.0, 0.0, 0.0, 0.0, 0.0, 0.0, 0.0, 0.0, 0.0, 0.0, 0.0, 0.0, 0.0, 0.0, 0.0, 0.0, 0.0, 0.0])
me_plane_008.materials.append(mat_html___shield)
me_plane_008.materials.append(mat_html___title_text)
me_plane_008.materials.append(mat_css)
me_plane_008.update()
me_plane_009 = bpy.data.meshes.new('Plane.009')
me_plane_009.from_pydata([(-1.0, 4.371e-08, -1.0), (1.0, 4.371e-08, -1.0), (-1.0, -4.371e-08, 1.0), (1.0, -4.371e-08, 1.0)], [], [(0, 1, 3, 2)])
_uv = me_plane_009.uv_layers.new(name='UVMap')
_uv.uv.foreach_set('vector', [0.9999, 0.9999, 9.998e-05, 0.9999, 0.0001001, 9.966e-05, 0.9999, 9.966e-05])
me_plane_009.materials.append(mat_js)
me_plane_009.update()
me_circle_002 = bpy.data.meshes.new('Circle.002')
me_circle_002.from_pydata([(0.0, 1.0, 0.0), (-0.3827, 0.9239, 0.0), (-0.7071, 0.7071, 0.0), (-0.9239, 0.3827, 0.0), (-1.0, 0.0, 0.0), (-0.9239, -0.3827, 0.0), (-0.7071, -0.7071, 0.0), (-0.3827, -0.9239, 0.0), (0.0, -1.0, 0.0), (0.3827, -0.9239, 0.0), (0.7071, -0.7071, 0.0), (0.9239, -0.3827, 0.0), (1.0, 0.0, 0.0), (0.9239, 0.3827, 0.0), (0.7071, 0.7071, 0.0), (0.3827, 0.9239, 0.0), (0.0, 1.0, 0.5682), (-0.3827, 0.9239, 0.5682), (-0.7071, 0.7071, 0.5682), (-0.9239, 0.3827, 0.5682), (-1.0, 2.484e-08, 0.5682), (-0.9239, -0.3827, 0.5682), (-0.7071, -0.7071, 0.5682), (-0.3827, -0.9239, 0.5682), (0.0, -1.0, 0.5682), (0.3827, -0.9239, 0.5682), (0.7071, -0.7071, 0.5682), (0.9239, -0.3827, 0.5682), (1.0, 2.484e-08, 0.5682), (0.9239, 0.3827, 0.5682), (0.7071, 0.7071, 0.5682), (0.3827, 0.9239, 0.5682), (1.0, 2.197e-08, 0.5026), (0.9239, 0.3827, 0.5026), (-0.9239, -0.3827, 0.5026), (-0.7071, -0.7071, 0.5026), (0.7071, 0.7071, 0.5026), (-0.3827, -0.9239, 0.5026), (0.3827, 0.9239, 0.5026), (0.0, -1.0, 0.5026), (0.0, 1.0, 0.5026), (-0.3827, 0.9239, 0.5026), (0.3827, -0.9239, 0.5026), (-0.7071, 0.7071, 0.5026), (0.7071, -0.7071, 0.5026), (-0.9239, 0.3827, 0.5026), (0.9239, -0.3827, 0.5026), (-1.0, 2.197e-08, 0.5026), (0.9239, 0.3827, 0.07573), (-0.7071, -0.7071, 0.07573), (0.7071, 0.7071, 0.07573), (-0.3827, -0.9239, 0.07573), (0.3827, 0.9239, 0.07573), (0.0, -1.0, 0.07573), (-0.3827, 0.9239, 0.07573), (0.3827, -0.9239, 0.07573), (-0.7071, 0.7071, 0.07573), (0.7071, -0.7071, 0.07573), (-0.9239, 0.3827, 0.07573), (0.9239, -0.3827, 0.07573), (-1.0, 3.31e-09, 0.07573), (1.0, 3.31e-09, 0.07573), (-0.9239, -0.3827, 0.07573), (0.0, 1.0, 0.07573)], [], [(33, 32, 28, 29), (35, 34, 21, 22), (36, 33, 29, 30), (37, 35, 22, 23), (38, 36, 30, 31), (39, 37, 23, 24), (41, 40, 16, 17), (40, 38, 31, 16), (42, 39, 24, 25), (43, 41, 17, 18), (44, 42, 25, 26), (45, 43, 18, 19), (46, 44, 26, 27), (47, 45, 19, 20), (32, 46, 27, 28), (34, 47, 20, 21), (17, 16, 31, 30, 29, 28, 27, 26, 25, 24, 23, 22, 21, 20, 19, 18), (1, 2, 3, 4, 5, 6, 7, 8, 9, 10, 11, 12, 13, 14, 15, 0), (62, 60, 47, 34), (61, 59, 46, 32), (60, 58, 45, 47), (59, 57, 44, 46), (58, 56, 43, 45), (57, 55, 42, 44), (56, 54, 41, 43), (55, 53, 39, 42), (63, 52, 38, 40), (54, 63, 40, 41), (53, 51, 37, 39), (52, 50, 36, 38), (51, 49, 35, 37), (50, 48, 33, 36), (49, 62, 34, 35), (48, 61, 32, 33), (13, 12, 61, 48), (6, 5, 62, 49), (14, 13, 48, 50), (7, 6, 49, 51), (15, 14, 50, 52), (8, 7, 51, 53), (1, 0, 63, 54), (0, 15, 52, 63), (9, 8, 53, 55), (2, 1, 54, 56), (10, 9, 55, 57), (3, 2, 56, 58), (11, 10, 57, 59), (4, 3, 58, 60), (12, 11, 59, 61), (5, 4, 60, 62)])
me_circle_002.polygons.foreach_set('use_smooth', [True] * 50)
_uv = me_circle_002.uv_layers.new(name='UVMap')
_uv.uv.foreach_set('vector', [0.0, 0.0, 0.0, 0.0, 0.0, 0.0, 0.0, 0.0, 0.0, 0.0, 0.0, 0.0, 0.0, 0.0, 0.0, 0.0, 0.0, 0.0, 0.0, 0.0, 0.0, 0.0, 0.0, 0.0, 0.0, 0.0, 0.0, 0.0, 0.0, 0.0, 0.0, 0.0, 0.0, 0.0, 0.0, 0.0, 0.0, 0.0, 0.0, 0.0, 0.0, 0.0, 0.0, 0.0, 0.0, 0.0, 0.0, 0.0, 0.0, 0.0, 0.0, 0.0, 0.0, 0.0, 0.0, 0.0, 0.0, 0.0, 0.0, 0.0, 0.0, 0.0, 0.0, 0.0, 0.0, 0.0, 0.0, 0.0, 0.0, 0.0, 0.0, 0.0, 0.0, 0.0, 0.0, 0.0, 0.0, 0.0, 0.0, 0.0, 0.0, 0.0, 0.0, 0.0, 0.0, 0.0, 0.0, 0.0, 0.0, 0.0, 0.0, 0.0, 0.0, 0.0, 0.0, 0.0, 0.0, 0.0, 0.0, 0.0, 0.0, 0.0, 0.0, 0.0, 0.0, 0.0, 0.0, 0.0, 0.0, 0.0, 0.0, 0.0, 0.0, 0.0, 0.0, 0.0, 0.0, 0.0, 0.0, 0.0, 0.0, 0.0, 0.0, 0.0, 0.0, 0.0, 0.0, 0.0, 0.0, 0.0, 0.0, 0.0, 0.0, 0.0, 0.0, 0.0, 0.0, 0.0, 0.0, 0.0, 0.0, 0.0, 0.0, 0.0, 0.0, 0.0, 0.0, 0.0, 0.0, 0.0, 0.0, 0.0, 0.0, 0.0, 0.0, 0.0, 0.0, 0.0, 0.0, 0.0, 0.0, 0.0, 0.0, 0.0, 0.0, 0.0, 0.0, 0.0, 0.0, 0.0, 0.0, 0.0, 0.0, 0.0, 0.0, 0.0, 0.0, 0.0, 0.0, 0.0, 0.0, 0.0, 0.0, 0.0, 0.0, 0.0, 0.0, 0.0, 0.0, 0.0, 0.0, 0.0, 0.0, 0.0, 0.0, 0.0, 0.0, 0.0, 0.0, 0.0, 0.0, 0.0, 0.0, 0.0, 0.0, 0.0, 0.0, 0.0, 0.0, 0.0, 0.0, 0.0, 0.0, 0.0, 0.0, 0.0, 0.0, 0.0, 0.0, 0.0, 0.0, 0.0, 0.0, 0.0, 0.0, 0.0, 0.0, 0.0, 0.0, 0.0, 0.0, 0.0, 0.0, 0.0, 0.0, 0.0, 0.0, 0.0, 0.0, 0.0, 0.0, 0.0, 0.0, 0.0, 0.0, 0.0, 0.0, 0.0, 0.0, 0.0, 0.0, 0.0, 0.0, 0.0, 0.0, 0.0, 0.0, 0.0, 0.0, 0.0, 0.0, 0.0, 0.0, 0.0, 0.0, 0.0, 0.0, 0.0, 0.0, 0.0, 0.0, 0.0, 0.0, 0.0, 0.0, 0.0, 0.0, 0.0, 0.0, 0.0, 0.0, 0.0, 0.0, 0.0, 0.0, 0.0, 0.0, 0.0, 0.0, 0.0, 0.0, 0.0, 0.0, 0.0, 0.0, 0.0, 0.0, 0.0, 0.0, 0.0, 0.0, 0.0, 0.0, 0.0, 0.0, 0.0, 0.0, 0.0, 0.0, 0.0, 0.0, 0.0, 0.0, 0.0, 0.0, 0.0, 0.0, 0.0, 0.0, 0.0, 0.0, 0.0, 0.0, 0.0, 0.0, 0.0, 0.0, 0.0, 0.0, 0.0, 0.0, 0.0, 0.0, 0.0, 0.0, 0.0, 0.0, 0.0, 0.0, 0.0, 0.0, 0.0, 0.0, 0.0, 0.0, 0.0, 0.0, 0.0, 0.0, 0.0, 0.0, 0.0, 0.0, 0.0, 0.0, 0.0, 0.0, 0.0, 0.0, 0.0, 0.0, 0.0, 0.0, 0.0, 0.0, 0.0, 0.0, 0.0, 0.0, 0.0, 0.0, 0.0, 0.0, 0.0, 0.0, 0.0, 0.0, 0.0, 0.0, 0.0, 0.0, 0.0, 0.0, 0.0, 0.0, 0.0, 0.0, 0.0, 0.0, 0.0, 0.0, 0.0, 0.0, 0.0, 0.0, 0.0, 0.0, 0.0, 0.0, 0.0, 0.0, 0.0, 0.0, 0.0, 0.0, 0.0, 0.0, 0.0, 0.0, 0.0, 0.0, 0.0, 0.0, 0.0, 0.0, 0.0, 0.0, 0.0, 0.0, 0.0, 0.0, 0.0, 0.0, 0.0, 0.0, 0.0, 0.0, 0.0, 0.0, 0.0, 0.0, 0.0, 0.0, 0.0, 0.0, 0.0, 0.0, 0.0, 0.0, 0.0, 0.0, 0.0, 0.0, 0.0, 0.0, 0.0, 0.0, 0.0])
me_circle_002.materials.append(mat_react)
me_circle_002.update()
me_plane_010 = bpy.data.meshes.new('Plane.010')
me_plane_010.from_pydata([(-2.012, -0.1355, 0.09938), (-1.838, 0.1997, 0.09866), (-1.881, 0.1356, 0.09878), (-1.956, 0.002912, 0.09904), (-1.762, 0.3009, 0.09863), (-1.68, 0.3884, 0.09887), (-1.599, 0.4427, 0.09936), (-1.514, 0.4682, 0.1001), (-1.438, 0.4581, 0.1009), (-1.385, 0.4152, 0.1018), (-1.356, 0.3433, 0.1027), (-1.353, 0.2467, 0.1035), (-1.375, 0.138, 0.104), (-1.413, 0.03047, 0.1045), (-1.459, -0.06917, 0.1052), (-1.511, -0.1606, 0.1061), (-1.57, -0.2442, 0.1065), (-1.634, -0.3184, 0.1065), (-1.702, -0.3843, 0.1066), (-1.777, -0.4391, 0.107), (-1.857, -0.4692, 0.1072), (-1.928, -0.4652, 0.1065), (-1.983, -0.4276, 0.1048), (-2.019, -0.354, 0.1025), (-2.03, -0.2518, 0.1004), (-1.917, 0.07561, 0.09891), (-1.804, 0.2474, 0.09861), (-1.859, 0.1696, 0.09871), (-1.989, -0.06814, 0.09916), (-1.721, 0.3485, 0.09871), (-1.64, 0.4193, 0.09908), (-1.556, 0.4595, 0.0997), (-1.473, 0.4677, 0.1005), (-1.408, 0.4403, 0.1014), (-1.367, 0.3826, 0.1023), (-1.351, 0.2973, 0.1032), (-1.361, 0.1929, 0.1038), (-1.392, 0.08355, 0.1043), (-1.435, -0.0204, 0.1048), (-1.484, -0.1159, 0.1057), (-1.54, -0.2035, 0.1064), (-1.602, -0.2824, 0.1066), (-1.667, -0.3523, 0.1065), (-1.739, -0.4138, 0.1068), (-1.817, -0.4581, 0.1072), (-1.894, -0.4715, 0.107), (-1.957, -0.4507, 0.1058), (-2.004, -0.3951, 0.1037), (-2.028, -0.3053, 0.1013), (-2.025, -0.1959, 0.09978)], [(25, 2), (26, 4), (27, 1), (28, 3), (29, 5), (30, 6), (31, 7), (32, 8), (33, 9), (34, 10), (35, 11), (36, 12), (37, 13), (38, 14), (39, 15), (40, 16), (41, 17), (42, 18), (43, 19), (44, 20), (45, 21), (46, 22), (47, 23), (48, 24), (49, 0), (3, 25), (1, 26), (2, 27), (0, 28), (4, 29), (5, 30), (6, 31), (7, 32), (8, 33), (9, 34), (10, 35), (11, 36), (12, 37), (13, 38), (14, 39), (15, 40), (16, 41), (17, 42), (18, 43), (19, 44), (20, 45), (21, 46), (22, 47), (23, 48), (24, 49)], [])
_uv = me_plane_010.uv_layers.new(name='UVMap')
_uv.uv.foreach_set('vector', [])
me_plane_010.materials.append(mat_react)
me_plane_010.update()
me_plane_011 = bpy.data.meshes.new('Plane.011')
me_plane_011.from_pydata([(-0.3311, -0.1295, -0.003418), (-0.1571, 0.2056, -0.004136), (-0.1995, 0.1416, -0.004015), (-0.2748, 0.008865, -0.003755), (-0.08052, 0.3069, -0.004166), (0.001293, 0.3944, -0.00393), (0.08186, 0.4487, -0.003434), (0.1677, 0.4741, -0.002711), (0.2434, 0.464, -0.00185), (0.2962, 0.4211, -0.0009575), (0.3253, 0.3492, -6.048e-05), (0.3283, 0.2526, 0.0007236), (0.3064, 0.144, 0.001254), (0.2683, 0.03642, 0.001725), (0.2221, -0.06321, 0.002437), (0.1699, -0.1547, 0.003261), (0.111, -0.2383, 0.003731), (0.04749, -0.3125, 0.003737), (-0.02044, -0.3783, 0.003794), (-0.09616, -0.4331, 0.004229), (-0.1758, -0.4633, 0.004454), (-0.2464, -0.4593, 0.003738), (-0.3013, -0.4216, 0.002034), (-0.3376, -0.348, -0.000308), (-0.3486, -0.2458, -0.002375), (-0.2354, 0.08156, -0.003883), (-0.1223, 0.2534, -0.004181), (-0.1779, 0.1755, -0.004087), (-0.3077, -0.06218, -0.003632), (-0.03945, 0.3545, -0.004085), (0.04124, 0.4253, -0.003711), (0.1247, 0.4655, -0.003097), (0.2078, 0.4736, -0.002291), (0.2728, 0.4463, -0.001406), (0.3139, 0.3886, -0.000504), (0.3302, 0.3033, 0.00036), (0.3201, 0.1989, 0.001017), (0.2888, 0.0895, 0.001472), (0.246, -0.01445, 0.002045), (0.1968, -0.1099, 0.002864), (0.1412, -0.1976, 0.003564), (0.07973, -0.2765, 0.003769), (0.01426, -0.3464, 0.003722), (-0.05735, -0.4079, 0.003982), (-0.1361, -0.4522, 0.004426), (-0.2127, -0.4656, 0.004232), (-0.2759, -0.4447, 0.002996), (-0.3224, -0.3891, 0.0008904), (-0.3465, -0.2994, -0.001447), (-0.3439, -0.19, -0.003018)], [(25, 2), (26, 4), (27, 1), (28, 3), (29, 5), (30, 6), (31, 7), (32, 8), (33, 9), (34, 10), (35, 11), (36, 12), (37, 13), (38, 14), (39, 15), (40, 16), (41, 17), (42, 18), (43, 19), (44, 20), (45, 21), (46, 22), (47, 23), (48, 24), (49, 0), (3, 25), (1, 26), (2, 27), (0, 28), (4, 29), (5, 30), (6, 31), (7, 32), (8, 33), (9, 34), (10, 35), (11, 36), (12, 37), (13, 38), (14, 39), (15, 40), (16, 41), (17, 42), (18, 43), (19, 44), (20, 45), (21, 46), (22, 47), (23, 48), (24, 49)], [])
_uv = me_plane_011.uv_layers.new(name='UVMap')
_uv.uv.foreach_set('vector', [])
me_plane_011.materials.append(mat_react)
me_plane_011.update()
me_plane_012 = bpy.data.meshes.new('Plane.012')
me_plane_012.from_pydata([(-0.3311, -0.1295, -0.003418), (-0.1571, 0.2056, -0.004136), (-0.1995, 0.1416, -0.004015), (-0.2748, 0.008865, -0.003755), (-0.08052, 0.3069, -0.004166), (0.001293, 0.3944, -0.00393), (0.08186, 0.4487, -0.003434), (0.1677, 0.4741, -0.002711), (0.2434, 0.464, -0.00185), (0.2962, 0.4211, -0.0009575), (0.3253, 0.3492, -6.048e-05), (0.3283, 0.2526, 0.0007236), (0.3064, 0.144, 0.001254), (0.2683, 0.03642, 0.001725), (0.2221, -0.06321, 0.002437), (0.1699, -0.1547, 0.003261), (0.111, -0.2383, 0.003731), (0.04749, -0.3125, 0.003737), (-0.02044, -0.3783, 0.003794), (-0.09616, -0.4331, 0.004229), (-0.1758, -0.4633, 0.004454), (-0.2464, -0.4593, 0.003738), (-0.3013, -0.4216, 0.002034), (-0.3376, -0.348, -0.000308), (-0.3486, -0.2458, -0.002375), (-0.2354, 0.08156, -0.003883), (-0.1223, 0.2534, -0.004181), (-0.1779, 0.1755, -0.004087), (-0.3077, -0.06218, -0.003632), (-0.03945, 0.3545, -0.004085), (0.04124, 0.4253, -0.003711), (0.1247, 0.4655, -0.003097), (0.2078, 0.4736, -0.002291), (0.2728, 0.4463, -0.001406), (0.3139, 0.3886, -0.000504), (0.3302, 0.3033, 0.00036), (0.3201, 0.1989, 0.001017), (0.2888, 0.0895, 0.001472), (0.246, -0.01445, 0.002045), (0.1968, -0.1099, 0.002864), (0.1412, -0.1976, 0.003564), (0.07973, -0.2765, 0.003769), (0.01426, -0.3464, 0.003722), (-0.05735, -0.4079, 0.003982), (-0.1361, -0.4522, 0.004426), (-0.2127, -0.4656, 0.004232), (-0.2759, -0.4447, 0.002996), (-0.3224, -0.3891, 0.0008904), (-0.3465, -0.2994, -0.001447), (-0.3439, -0.19, -0.003018)], [(25, 2), (26, 4), (27, 1), (28, 3), (29, 5), (30, 6), (31, 7), (32, 8), (33, 9), (34, 10), (35, 11), (36, 12), (37, 13), (38, 14), (39, 15), (40, 16), (41, 17), (42, 18), (43, 19), (44, 20), (45, 21), (46, 22), (47, 23), (48, 24), (49, 0), (3, 25), (1, 26), (2, 27), (0, 28), (4, 29), (5, 30), (6, 31), (7, 32), (8, 33), (9, 34), (10, 35), (11, 36), (12, 37), (13, 38), (14, 39), (15, 40), (16, 41), (17, 42), (18, 43), (19, 44), (20, 45), (21, 46), (22, 47), (23, 48), (24, 49)], [])
_uv = me_plane_012.uv_layers.new(name='UVMap')
_uv.uv.foreach_set('vector', [])
me_plane_012.materials.append(mat_react)
me_plane_012.update()
me_plane_013 = bpy.data.meshes.new('Plane.013')
me_plane_013.from_pydata([(-2.012, -0.1355, 0.09938), (-1.838, 0.1997, 0.09866), (-1.881, 0.1356, 0.09878), (-1.956, 0.002912, 0.09904), (-1.762, 0.3009, 0.09863), (-1.68, 0.3884, 0.09887), (-1.599, 0.4427, 0.09936), (-1.514, 0.4682, 0.1001), (-1.438, 0.4581, 0.1009), (-1.385, 0.4152, 0.1018), (-1.356, 0.3433, 0.1027), (-1.353, 0.2467, 0.1035), (-1.375, 0.138, 0.104), (-1.413, 0.03047, 0.1045), (-1.459, -0.06917, 0.1052), (-1.511, -0.1606, 0.1061), (-1.57, -0.2442, 0.1065), (-1.634, -0.3184, 0.1065), (-1.702, -0.3843, 0.1066), (-1.777, -0.4391, 0.107), (-1.857, -0.4692, 0.1072), (-1.928, -0.4652, 0.1065), (-1.983, -0.4276, 0.1048), (-2.019, -0.354, 0.1025), (-2.03, -0.2518, 0.1004), (-1.917, 0.07561, 0.09891), (-1.804, 0.2474, 0.09861), (-1.859, 0.1696, 0.09871), (-1.989, -0.06814, 0.09916), (-1.721, 0.3485, 0.09871), (-1.64, 0.4193, 0.09908), (-1.556, 0.4595, 0.0997), (-1.473, 0.4677, 0.1005), (-1.408, 0.4403, 0.1014), (-1.367, 0.3826, 0.1023), (-1.351, 0.2973, 0.1032), (-1.361, 0.1929, 0.1038), (-1.392, 0.08355, 0.1043), (-1.435, -0.0204, 0.1048), (-1.484, -0.1159, 0.1057), (-1.54, -0.2035, 0.1064), (-1.602, -0.2824, 0.1066), (-1.667, -0.3523, 0.1065), (-1.739, -0.4138, 0.1068), (-1.817, -0.4581, 0.1072), (-1.894, -0.4715, 0.107), (-1.957, -0.4507, 0.1058), (-2.004, -0.3951, 0.1037), (-2.028, -0.3053, 0.1013), (-2.025, -0.1959, 0.09978)], [(25, 2), (26, 4), (27, 1), (28, 3), (29, 5), (30, 6), (31, 7), (32, 8), (33, 9), (34, 10), (35, 11), (36, 12), (37, 13), (38, 14), (39, 15), (40, 16), (41, 17), (42, 18), (43, 19), (44, 20), (45, 21), (46, 22), (47, 23), (48, 24), (49, 0), (3, 25), (1, 26), (2, 27), (0, 28), (4, 29), (5, 30), (6, 31), (7, 32), (8, 33), (9, 34), (10, 35), (11, 36), (12, 37), (13, 38), (14, 39), (15, 40), (16, 41), (17, 42), (18, 43), (19, 44), (20, 45), (21, 46), (22, 47), (23, 48), (24, 49)], [])
_uv = me_plane_013.uv_layers.new(name='UVMap')
_uv.uv.foreach_set('vector', [])
me_plane_013.materials.append(mat_react)
me_plane_013.update()
me_plane_014 = bpy.data.meshes.new('Plane.014')
me_plane_014.from_pydata([(-0.3311, -0.1295, -0.003418), (-0.1571, 0.2056, -0.004136), (-0.1995, 0.1416, -0.004015), (-0.2748, 0.008865, -0.003755), (-0.08052, 0.3069, -0.004166), (0.001293, 0.3944, -0.00393), (0.08186, 0.4487, -0.003434), (0.1677, 0.4741, -0.002711), (0.2434, 0.464, -0.00185), (0.2962, 0.4211, -0.0009575), (0.3253, 0.3492, -6.048e-05), (0.3283, 0.2526, 0.0007236), (0.3064, 0.144, 0.001254), (0.2683, 0.03642, 0.001725), (0.2221, -0.06321, 0.002437), (0.1699, -0.1547, 0.003261), (0.111, -0.2383, 0.003731), (0.04749, -0.3125, 0.003737), (-0.02044, -0.3783, 0.003794), (-0.09616, -0.4331, 0.004229), (-0.1758, -0.4633, 0.004454), (-0.2464, -0.4593, 0.003738), (-0.3013, -0.4216, 0.002034), (-0.3376, -0.348, -0.000308), (-0.3486, -0.2458, -0.002375), (-0.2354, 0.08156, -0.003883), (-0.1223, 0.2534, -0.004181), (-0.1779, 0.1755, -0.004087), (-0.3077, -0.06218, -0.003632), (-0.03945, 0.3545, -0.004085), (0.04124, 0.4253, -0.003711), (0.1247, 0.4655, -0.003097), (0.2078, 0.4736, -0.002291), (0.2728, 0.4463, -0.001406), (0.3139, 0.3886, -0.000504), (0.3302, 0.3033, 0.00036), (0.3201, 0.1989, 0.001017), (0.2888, 0.0895, 0.001472), (0.246, -0.01445, 0.002045), (0.1968, -0.1099, 0.002864), (0.1412, -0.1976, 0.003564), (0.07973, -0.2765, 0.003769), (0.01426, -0.3464, 0.003722), (-0.05735, -0.4079, 0.003982), (-0.1361, -0.4522, 0.004426), (-0.2127, -0.4656, 0.004232), (-0.2759, -0.4447, 0.002996), (-0.3224, -0.3891, 0.0008904), (-0.3465, -0.2994, -0.001447), (-0.3439, -0.19, -0.003018)], [(25, 2), (26, 4), (27, 1), (28, 3), (29, 5), (30, 6), (31, 7), (32, 8), (33, 9), (34, 10), (35, 11), (36, 12), (37, 13), (38, 14), (39, 15), (40, 16), (41, 17), (42, 18), (43, 19), (44, 20), (45, 21), (46, 22), (47, 23), (48, 24), (49, 0), (3, 25), (1, 26), (2, 27), (0, 28), (4, 29), (5, 30), (6, 31), (7, 32), (8, 33), (9, 34), (10, 35), (11, 36), (12, 37), (13, 38), (14, 39), (15, 40), (16, 41), (17, 42), (18, 43), (19, 44), (20, 45), (21, 46), (22, 47), (23, 48), (24, 49)], [])
_uv = me_plane_014.uv_layers.new(name='UVMap')
_uv.uv.foreach_set('vector', [])
me_plane_014.materials.append(mat_react)
me_plane_014.update()
me_plane_015 = bpy.data.meshes.new('Plane.015')
me_plane_015.from_pydata([(-0.3311, -0.1295, -0.003418), (-0.1571, 0.2056, -0.004136), (-0.1995, 0.1416, -0.004015), (-0.2748, 0.008865, -0.003755), (-0.08052, 0.3069, -0.004166), (0.001293, 0.3944, -0.00393), (0.08186, 0.4487, -0.003434), (0.1677, 0.4741, -0.002711), (0.2434, 0.464, -0.00185), (0.2962, 0.4211, -0.0009575), (0.3253, 0.3492, -6.048e-05), (0.3283, 0.2526, 0.0007236), (0.3064, 0.144, 0.001254), (0.2683, 0.03642, 0.001725), (0.2221, -0.06321, 0.002437), (0.1699, -0.1547, 0.003261), (0.111, -0.2383, 0.003731), (0.04749, -0.3125, 0.003737), (-0.02044, -0.3783, 0.003794), (-0.09616, -0.4331, 0.004229), (-0.1758, -0.4633, 0.004454), (-0.2464, -0.4593, 0.003738), (-0.3013, -0.4216, 0.002034), (-0.3376, -0.348, -0.000308), (-0.3486, -0.2458, -0.002375), (-0.2354, 0.08156, -0.003883), (-0.1223, 0.2534, -0.004181), (-0.1779, 0.1755, -0.004087), (-0.3077, -0.06218, -0.003632), (-0.03945, 0.3545, -0.004085), (0.04124, 0.4253, -0.003711), (0.1247, 0.4655, -0.003097), (0.2078, 0.4736, -0.002291), (0.2728, 0.4463, -0.001406), (0.3139, 0.3886, -0.000504), (0.3302, 0.3033, 0.00036), (0.3201, 0.1989, 0.001017), (0.2888, 0.0895, 0.001472), (0.246, -0.01445, 0.002045), (0.1968, -0.1099, 0.002864), (0.1412, -0.1976, 0.003564), (0.07973, -0.2765, 0.003769), (0.01426, -0.3464, 0.003722), (-0.05735, -0.4079, 0.003982), (-0.1361, -0.4522, 0.004426), (-0.2127, -0.4656, 0.004232), (-0.2759, -0.4447, 0.002996), (-0.3224, -0.3891, 0.0008904), (-0.3465, -0.2994, -0.001447), (-0.3439, -0.19, -0.003018)], [(25, 2), (26, 4), (27, 1), (28, 3), (29, 5), (30, 6), (31, 7), (32, 8), (33, 9), (34, 10), (35, 11), (36, 12), (37, 13), (38, 14), (39, 15), (40, 16), (41, 17), (42, 18), (43, 19), (44, 20), (45, 21), (46, 22), (47, 23), (48, 24), (49, 0), (3, 25), (1, 26), (2, 27), (0, 28), (4, 29), (5, 30), (6, 31), (7, 32), (8, 33), (9, 34), (10, 35), (11, 36), (12, 37), (13, 38), (14, 39), (15, 40), (16, 41), (17, 42), (18, 43), (19, 44), (20, 45), (21, 46), (22, 47), (23, 48), (24, 49)], [])
_uv = me_plane_015.uv_layers.new(name='UVMap')
_uv.uv.foreach_set('vector', [])
me_plane_015.materials.append(mat_react)
me_plane_015.update()

# ---- objects
ob_light = bpy.data.objects.new('Light', light_light)
ob_camera = bpy.data.objects.new('Camera', cam_camera)
ob_bkg = bpy.data.objects.new('bkg', me_plane)
ob_light_001 = bpy.data.objects.new('Light.001', light_light_001)
ob_html = bpy.data.objects.new('html', me_plane_001)
ob_css = bpy.data.objects.new('css', me_plane_002)
ob_js = bpy.data.objects.new('js', me_plane_003)
ob_react = bpy.data.objects.new('react', me_circle_001)
ob_plane_003 = bpy.data.objects.new('Plane.003', me_plane_005)
ob_plane_004 = bpy.data.objects.new('Plane.004', me_plane_006)
ob_plane_005 = bpy.data.objects.new('Plane.005', me_plane_007)
ob_html_001 = bpy.data.objects.new('html.001', me_plane_004)
ob_css_001 = bpy.data.objects.new('css.001', me_plane_008)
ob_js_001 = bpy.data.objects.new('js.001', me_plane_009)
ob_react_001 = bpy.data.objects.new('react.001', me_circle_002)
ob_plane_001 = bpy.data.objects.new('Plane.001', me_plane_010)
ob_plane_002 = bpy.data.objects.new('Plane.002', me_plane_011)
ob_plane_006 = bpy.data.objects.new('Plane.006', me_plane_012)
ob_plane_007 = bpy.data.objects.new('Plane.007', me_plane_013)
ob_plane_008 = bpy.data.objects.new('Plane.008', me_plane_014)
ob_plane_009 = bpy.data.objects.new('Plane.009', me_plane_015)

# ---- transforms, parenting, visibility, modifiers, constraints
ob_light.location = (2.706, -1.636, 4.233)
ob_light.rotation_euler = (0.6503, 0.05522, 1.866)
ob_light.lock_rotations_4d = False
ob_light.empty_display_type = 'ARROWS'
ob_light.color = (0.0, 0.0, 0.0, 0.0)
ob_light.lineart.crease_threshold = 0.0
ob_camera.location = (2.399, -13.83, 3.776)
ob_camera.rotation_euler = (1.427, 0.0, 0.0)
ob_camera.lock_rotations_4d = False
ob_camera.empty_display_type = 'ARROWS'
ob_camera.color = (0.0, 0.0, 0.0, 0.0)
ob_camera.display_type = 'WIRE'
ob_camera.lineart.crease_threshold = 0.0
ob_camera.cycles.use_motion_blur = False
ob_bkg.location = (0.0, 0.0, 0.0)
ob_bkg.scale = (22.21, 1.0, 1.0)
ob_light_001.location = (-0.4819, -1.606, 4.323)
ob_light_001.rotation_euler = (0.6503, 0.05522, 1.866)
ob_light_001.lock_rotations_4d = False
ob_light_001.empty_display_type = 'ARROWS'
ob_light_001.color = (0.0, 0.0, 0.0, 0.0)
ob_light_001.lineart.crease_threshold = 0.0
ob_html.location = (-1.085, 1.275e-08, 0.04575)
_m = ob_html.modifiers.new('Solidify', 'SOLIDIFY')
_m.thickness = 0.04
ob_css.location = (-1.092, 5.174e-08, 1.001)
_m = ob_css.modifiers.new('Solidify', 'SOLIDIFY')
_m.thickness = 0.04
ob_js.location = (0.8222, -3.048e-07, 2.308)
ob_js.rotation_euler = (-2.687e-07, 3.142, 0.0)
ob_js.scale = (0.3709, 0.3709, 0.3709)
_m = ob_js.modifiers.new('Solidify', 'SOLIDIFY')
_m.thickness = 0.27
ob_react.location = (0.827, 0.05132, 3.077)
ob_react.rotation_euler = (1.571, -0.0, 0.0)
ob_react.scale = (0.07723, 0.07723, 0.07723)
_m = ob_react.modifiers.new('Subdivision', 'SUBSURF')
_m.levels = 2
ob_plane_003.parent = ob_react
ob_plane_003.matrix_parent_inverse = Matrix(((9.391, 0.0, 0.0, -7.463), (0.0, -4.105e-07, 9.391, -28.83), (-0.0, -9.391, -4.105e-07, -0.6978), (-0.0, 0.0, -0.0, 1.0)))
ob_plane_003.location = (2.486, -4.124e-07, 3.07)
ob_plane_003.rotation_euler = (1.571, -0.0, 0.0)
_m = ob_plane_003.modifiers.new('Skin', 'SKIN')
_m.use_smooth_shade = True
ob_plane_004.parent = ob_react
ob_plane_004.matrix_parent_inverse = Matrix(((9.391, 0.0, 0.0, -7.463), (0.0, -4.105e-07, 9.391, -28.83), (-0.0, -9.391, -4.105e-07, -0.6978), (-0.0, 0.0, -0.0, 1.0)))
ob_plane_004.location = (0.7898, -0.1028, 3.065)
ob_plane_004.rotation_euler = (1.571, 1.026, 2.219e-07)
_m = ob_plane_004.modifiers.new('Skin', 'SKIN')
_m.use_smooth_shade = True
ob_plane_005.parent = ob_react
ob_plane_005.matrix_parent_inverse = Matrix(((9.391, 0.0, 0.0, -7.463), (0.0, -4.105e-07, 9.391, -28.83), (-0.0, -9.391, -4.105e-07, -0.6978), (-0.0, 0.0, -0.0, 1.0)))
ob_plane_005.location = (0.7879, -0.1028, 3.061)
ob_plane_005.rotation_euler = (1.571, 2.084, -2.383e-07)
_m = ob_plane_005.modifiers.new('Skin', 'SKIN')
_m.use_smooth_shade = True
ob_html_001.location = (-1.085, 1.275e-08, 0.04575)
_m = ob_html_001.modifiers.new('Solidify', 'SOLIDIFY')
_m.thickness = 0.04
ob_css_001.location = (-1.092, 5.174e-08, 1.001)
_m = ob_css_001.modifiers.new('Solidify', 'SOLIDIFY')
_m.thickness = 0.04
ob_js_001.location = (0.8222, -3.048e-07, 2.308)
ob_js_001.rotation_euler = (-2.687e-07, 3.142, 0.0)
ob_js_001.scale = (0.3709, 0.3709, 0.3709)
_m = ob_js_001.modifiers.new('Solidify', 'SOLIDIFY')
_m.thickness = 0.27
ob_react_001.location = (0.827, 0.05132, 3.077)
ob_react_001.rotation_euler = (1.571, -0.0, 0.0)
ob_react_001.scale = (0.07723, 0.07723, 0.07723)
_m = ob_react_001.modifiers.new('Subdivision', 'SUBSURF')
_m.levels = 2
ob_plane_001.parent = ob_react_001
ob_plane_001.matrix_parent_inverse = Matrix(((9.391, 0.0, 0.0, -7.463), (0.0, -4.105e-07, 9.391, -28.83), (-0.0, -9.391, -4.105e-07, -0.6978), (-0.0, 0.0, -0.0, 1.0)))
ob_plane_001.location = (2.486, -4.124e-07, 3.07)
ob_plane_001.rotation_euler = (1.571, -0.0, 0.0)
_m = ob_plane_001.modifiers.new('Skin', 'SKIN')
_m.use_smooth_shade = True
ob_plane_002.parent = ob_react_001
ob_plane_002.matrix_parent_inverse = Matrix(((9.391, 0.0, 0.0, -7.463), (0.0, -4.105e-07, 9.391, -28.83), (-0.0, -9.391, -4.105e-07, -0.6978), (-0.0, 0.0, -0.0, 1.0)))
ob_plane_002.location = (0.7898, -0.1028, 3.065)
ob_plane_002.rotation_euler = (1.571, 1.026, 2.219e-07)
_m = ob_plane_002.modifiers.new('Skin', 'SKIN')
_m.use_smooth_shade = True
ob_plane_006.parent = ob_react_001
ob_plane_006.matrix_parent_inverse = Matrix(((9.391, 0.0, 0.0, -7.463), (0.0, -4.105e-07, 9.391, -28.83), (-0.0, -9.391, -4.105e-07, -0.6978), (-0.0, 0.0, -0.0, 1.0)))
ob_plane_006.location = (0.7879, -0.1028, 3.061)
ob_plane_006.rotation_euler = (1.571, 2.084, -2.383e-07)
_m = ob_plane_006.modifiers.new('Skin', 'SKIN')
_m.use_smooth_shade = True
ob_plane_007.parent = ob_react
ob_plane_007.matrix_parent_inverse = Matrix(((9.391, 0.0, 0.0, -7.463), (0.0, -4.105e-07, 9.391, -28.83), (-0.0, -9.391, -4.105e-07, -0.6978), (-0.0, 0.0, -0.0, 1.0)))
ob_plane_007.location = (2.486, -4.124e-07, 3.07)
ob_plane_007.rotation_euler = (1.571, -0.0, 0.0)
_m = ob_plane_007.modifiers.new('Skin', 'SKIN')
_m.use_smooth_shade = True
ob_plane_008.parent = ob_react
ob_plane_008.matrix_parent_inverse = Matrix(((9.391, 0.0, 0.0, -7.463), (0.0, -4.105e-07, 9.391, -28.83), (-0.0, -9.391, -4.105e-07, -0.6978), (-0.0, 0.0, -0.0, 1.0)))
ob_plane_008.location = (0.7898, -0.1028, 3.065)
ob_plane_008.rotation_euler = (1.571, 1.026, 2.219e-07)
_m = ob_plane_008.modifiers.new('Skin', 'SKIN')
_m.use_smooth_shade = True
ob_plane_009.parent = ob_react
ob_plane_009.matrix_parent_inverse = Matrix(((9.391, 0.0, 0.0, -7.463), (0.0, -4.105e-07, 9.391, -28.83), (-0.0, -9.391, -4.105e-07, -0.6978), (-0.0, 0.0, -0.0, 1.0)))
ob_plane_009.location = (0.7879, -0.1028, 3.061)
ob_plane_009.rotation_euler = (1.571, 2.084, -2.383e-07)
_m = ob_plane_009.modifiers.new('Skin', 'SKIN')
_m.use_smooth_shade = True
cam_camera.dof.focus_object = ob_css

# ---- collection membership
col_bkg.objects.link(ob_light)
col_bkg.objects.link(ob_camera)
col_bkg.objects.link(ob_bkg)
col_bkg.objects.link(ob_light_001)
col_logos.objects.link(ob_html)
col_logos.objects.link(ob_css)
col_logos.objects.link(ob_js)
col_logos.objects.link(ob_react)
col_logos.objects.link(ob_light)
col_logos.objects.link(ob_light_001)
col_logos.objects.link(ob_plane_003)
col_logos.objects.link(ob_plane_004)
col_logos.objects.link(ob_plane_005)
col_shadow.objects.link(ob_html_001)
col_shadow.objects.link(ob_css_001)
col_shadow.objects.link(ob_js_001)
col_shadow.objects.link(ob_react_001)
col_shadow.objects.link(ob_plane_001)
col_shadow.objects.link(ob_plane_002)
col_shadow.objects.link(ob_plane_006)
col_shadow.objects.link(ob_plane_007)
col_shadow.objects.link(ob_plane_008)
col_shadow.objects.link(ob_plane_009)
def _layer_coll(name, lc=None):
    lc = lc or bpy.context.view_layer.layer_collection
    for c in lc.children:
        if c.name == name: return c
        r = _layer_coll(name, c)
        if r: return r
_layer_coll('logos').indirect_only = True

# ---- scene / render settings (as saved in the file)
scene.camera = ob_camera
scene.frame_start = 1; scene.frame_end = 250; scene.frame_set(3)
scene.render.engine = 'CYCLES'
scene.render.film_transparent = True
scene.render.use_single_layer = True
scene.cycles.samples = 200
scene.cycles.sampling_pattern = 'TABULATED_SOBOL'
scene.cycles.use_light_tree = False
scene.view_settings.look = 'Medium High Contrast'
scene.view_settings.view_transform = 'Filmic'
scene.view_settings.use_curve_mapping = True
scene.view_settings.curve_mapping.use_clip = True
scene.view_settings.curve_mapping.clip_max_x = 1.0
scene.view_settings.curve_mapping.clip_max_y = 1.0
scene.view_settings.curve_mapping.extend = 'EXTRAPOLATED'
scene.view_settings.curve_mapping.white_level = (1.0, 1.0, 1.0)
_c = scene.view_settings.curve_mapping.curves[0]
while len(_c.points) > 2: _c.points.remove(_c.points[-1])
_c.points[0].location = (0.0, 0.0); _c.points[0].handle_type = 'AUTO'
_c.points[1].location = (1.0, 1.0); _c.points[1].handle_type = 'AUTO'
_c = scene.view_settings.curve_mapping.curves[1]
while len(_c.points) > 2: _c.points.remove(_c.points[-1])
_c.points[0].location = (0.0, 0.0); _c.points[0].handle_type = 'AUTO'
_c.points[1].location = (1.0, 1.0); _c.points[1].handle_type = 'AUTO'
_c = scene.view_settings.curve_mapping.curves[2]
while len(_c.points) > 2: _c.points.remove(_c.points[-1])
_c.points[0].location = (0.0, 0.0); _c.points[0].handle_type = 'AUTO'
_c.points[1].location = (1.0, 1.0); _c.points[1].handle_type = 'AUTO'
_c = scene.view_settings.curve_mapping.curves[3]
while len(_c.points) > 2: _c.points.remove(_c.points[-1])
_c.points[0].location = (0.0, 0.0); _c.points[0].handle_type = 'AUTO'
_c.points[1].location = (0.26753, 0.22187); _c.points[1].handle_type = 'AUTO'
_p = _c.points.new(0.5, 0.5125); _p.handle_type = 'AUTO'
_p = _c.points.new(0.71771, 0.8125); _p.handle_type = 'AUTO'
_p = _c.points.new(1.0, 1.0); _p.handle_type = 'AUTO'
scene.view_settings.curve_mapping.update()
bpy.context.view_layer.update()
